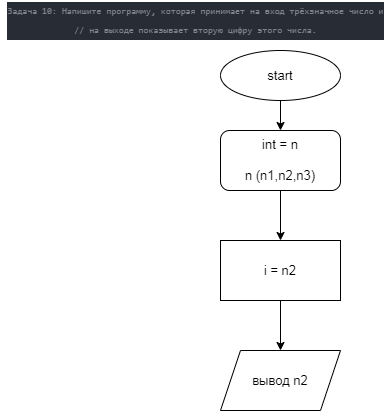

The diagram above was exported from draw.io. Its source (the exported page's mxGraphModel, read from the mxfile embedded in the PNG):
<mxGraphModel dx="585" dy="183" grid="1" gridSize="10" guides="1" tooltips="1" connect="1" arrows="1" fold="1" page="1" pageScale="1" pageWidth="827" pageHeight="1169" math="0" shadow="0">
  <root>
    <mxCell id="0" />
    <mxCell id="1" parent="0" />
    <mxCell id="2" value="&lt;div style=&quot;color: rgb(171, 178, 191); background-color: rgb(40, 44, 52); font-family: consolas, &amp;quot;courier new&amp;quot;, monospace; font-size: 9px; line-height: 19px;&quot;&gt;&lt;div style=&quot;font-size: 9px;&quot;&gt;&lt;span style=&quot;color: rgb(127, 132, 142); font-size: 9px;&quot;&gt;Задача 10: Напишите программу, которая принимает на вход трёхзначное число и&lt;/span&gt;&lt;/div&gt;&lt;div style=&quot;font-size: 9px;&quot;&gt;&lt;span style=&quot;color: rgb(127, 132, 142); font-size: 9px;&quot;&gt;// на выходе показывает вторую цифру этого числа.&lt;/span&gt;&lt;/div&gt;&lt;/div&gt;" style="text;html=1;align=center;verticalAlign=middle;resizable=0;points=[];autosize=1;strokeColor=none;fillColor=none;fontSize=9;" vertex="1" parent="1">
      <mxGeometry x="30" y="10" width="390" height="40" as="geometry" />
    </mxCell>
    <mxCell id="10" style="edgeStyle=none;html=1;entryX=0.5;entryY=0;entryDx=0;entryDy=0;fontSize=13;" edge="1" parent="1" source="5" target="7">
      <mxGeometry relative="1" as="geometry" />
    </mxCell>
    <mxCell id="5" value="start" style="ellipse;whiteSpace=wrap;html=1;fontSize=13;" vertex="1" parent="1">
      <mxGeometry x="250" y="60" width="120" height="50" as="geometry" />
    </mxCell>
    <mxCell id="11" style="edgeStyle=none;html=1;fontSize=13;" edge="1" parent="1" source="7" target="8">
      <mxGeometry relative="1" as="geometry" />
    </mxCell>
    <mxCell id="7" value="int = n&lt;br&gt;&lt;br&gt;n (n1,n2,n3)" style="rounded=1;whiteSpace=wrap;html=1;fontSize=13;" vertex="1" parent="1">
      <mxGeometry x="250" y="140" width="120" height="60" as="geometry" />
    </mxCell>
    <mxCell id="19" style="edgeStyle=none;html=1;exitX=0.5;exitY=1;exitDx=0;exitDy=0;fontSize=13;" edge="1" parent="1" source="8">
      <mxGeometry relative="1" as="geometry">
        <mxPoint x="310" y="360" as="targetPoint" />
      </mxGeometry>
    </mxCell>
    <mxCell id="8" value="i = n2" style="rounded=0;whiteSpace=wrap;html=1;fontSize=13;" vertex="1" parent="1">
      <mxGeometry x="250" y="250" width="120" height="60" as="geometry" />
    </mxCell>
    <mxCell id="9" value="вывод n2" style="shape=parallelogram;perimeter=parallelogramPerimeter;whiteSpace=wrap;html=1;fixedSize=1;fontSize=13;" vertex="1" parent="1">
      <mxGeometry x="250" y="360" width="120" height="60" as="geometry" />
    </mxCell>
  </root>
</mxGraphModel>